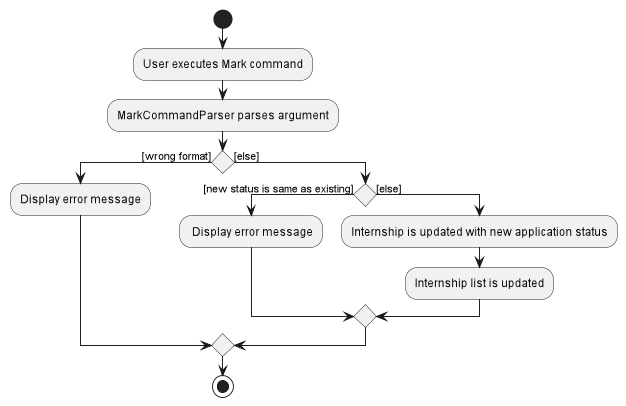

The diagram above was rendered by PlantUML. Its source (embedded in the PNG):
@startuml
scale 1.2
start
:User executes Mark command;
:MarkCommandParser parses argument;
if () then ([wrong format])
    :Display error message;
else ([else])
    if () then ([new status is same as existing])
        : Display error message;
    else ([else])
        :Internship is updated with new application status;
        :Internship list is updated;
    endif
endif
stop
@enduml